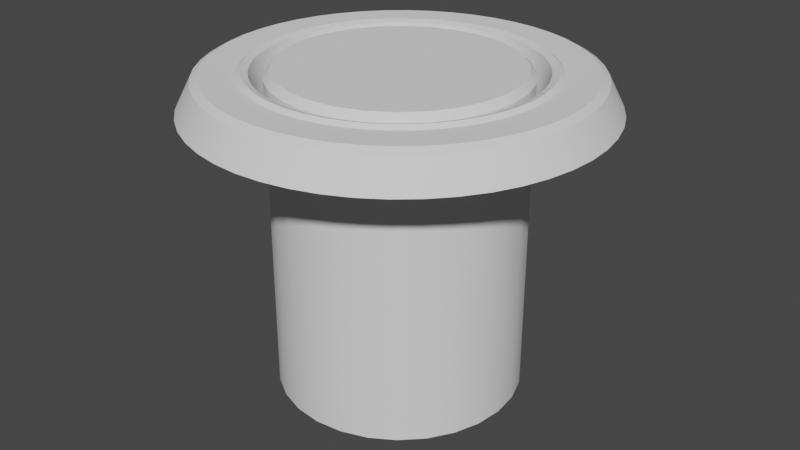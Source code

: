 # Source: Pillard.blend  (saved by Blender 3.0.42; exported with 4.5.12 LTS)
import bpy
from mathutils import Matrix  # noqa: F401  (used for matrix-valued properties, if any)

bpy.ops.wm.read_factory_settings(use_empty=True)
scene = bpy.context.scene
scene.name = 'Scene'

# ---- collections
col_collection = bpy.data.collections.new('Collection'); scene.collection.children.link(col_collection)

# ---- node groups
ng_auto_smooth = bpy.data.node_groups.new('Auto Smooth', 'GeometryNodeTree')
_s = ng_auto_smooth.interface.new_socket(name='Geometry', in_out='OUTPUT', socket_type='NodeSocketGeometry')
_s = ng_auto_smooth.interface.new_socket(name='Geometry', in_out='INPUT', socket_type='NodeSocketGeometry')
_s = ng_auto_smooth.interface.new_socket(name='Angle', in_out='INPUT', socket_type='NodeSocketFloat')
_s.subtype = 'ANGLE'
_s.min_value = 0.0
_s.max_value = 3.142
ng_auto_smooth.is_modifier = True
_N = ng_auto_smooth.nodes; _L = ng_auto_smooth.links
n0 = _N.new('NodeGroupOutput'); n0.name = 'Group Output'; n0.location = (480, -100)
n1 = _N.new('NodeGroupInput'); n1.name = 'Group Input'; n1.location = (-420, -300)
n2 = _N.new('NodeGroupInput'); n2.name = 'Group Input.001'; n2.location = (-60, -100)
n3 = _N.new('GeometryNodeSetShadeSmooth'); n3.name = 'Set Shade Smooth'; n3.location = (120, -100)
n3.domain = 'EDGE'
n4 = _N.new('GeometryNodeSetShadeSmooth'); n4.name = 'Set Shade Smooth.001'; n4.location = (300, -100)
n5 = _N.new('GeometryNodeInputMeshEdgeAngle'); n5.name = 'Edge Angle'; n5.location = (-420, -220)
n6 = _N.new('GeometryNodeInputEdgeSmooth'); n6.name = 'Is Edge Smooth'; n6.location = (-60, -160)
n7 = _N.new('GeometryNodeInputShadeSmooth'); n7.name = 'Is Face Smooth'; n7.location = (-240, -340)
n8 = _N.new('FunctionNodeBooleanMath'); n8.name = 'Boolean Math'; n8.location = (-60, -220)
n9 = _N.new('FunctionNodeCompare'); n9.name = 'Compare'; n9.location = (-240, -180)
n9.operation = 'LESS_EQUAL'
_L.new(n5.outputs[0], n9.inputs[0])
_L.new(n4.outputs[0], n0.inputs[0])
_L.new(n1.outputs[1], n9.inputs[1])
_L.new(n9.outputs[0], n8.inputs[0])
_L.new(n7.outputs[0], n8.inputs[1])
_L.new(n2.outputs[0], n3.inputs[0])
_L.new(n6.outputs[0], n3.inputs[1])
_L.new(n3.outputs[0], n4.inputs[0])
_L.new(n8.outputs[0], n3.inputs[2])
n0.is_active_output = True

# ---- world
world_world = bpy.data.worlds.new('World'); scene.world = world_world
world_world.use_nodes = True; world_world.node_tree.nodes.clear()
_N = world_world.node_tree.nodes; _L = world_world.node_tree.links
n0 = _N.new('ShaderNodeOutputWorld'); n0.name = 'World Output'; n0.location = (300, 300)
n1 = _N.new('ShaderNodeBackground'); n1.name = 'Background'; n1.location = (10, 300)
n1.inputs[0].default_value = (0.05088, 0.05088, 0.05088, 1.0)
_L.new(n1.outputs[0], n0.inputs[0])
n0.is_active_output = True
world_world.color = (0.05088, 0.05088, 0.05088)
world_world.use_sun_shadow = False
world_world.sun_shadow_jitter_overblur = 0.0

# ---- meshes
me_torus = bpy.data.meshes.new('Torus')
me_torus.from_pydata([(1.25, 0.0, 0.0), (1.156, 0.0, 0.183), (0.7748, 0.0, 0.001227), (1.239, 0.1632, 0.0), (1.146, 0.1509, 0.183), (0.7681, 0.1011, 0.001227), (1.207, 0.3235, 0.0), (1.116, 0.2992, 0.183), (0.7484, 0.2005, 0.001227), (1.155, 0.4784, 0.0), (1.068, 0.4423, 0.183), (0.7158, 0.2965, 0.001227), (1.083, 0.625, 0.0), (1.001, 0.5779, 0.183), (0.671, 0.3874, 0.001227), (0.9917, 0.761, 0.0), (0.917, 0.7037, 0.183), (0.6147, 0.4716, 0.001227), (0.8839, 0.8839, 0.0), (0.8173, 0.8173, 0.183), (0.5478, 0.5478, 0.001227), (0.761, 0.9917, 0.0), (0.7037, 0.917, 0.183), (0.4716, 0.6147, 0.001227), (0.625, 1.083, 0.0), (0.5779, 1.001, 0.183), (0.3874, 0.671, 0.001227), (0.4784, 1.155, 0.0), (0.4423, 1.068, 0.183), (0.2965, 0.7158, 0.001227), (0.3235, 1.207, 0.0), (0.2992, 1.116, 0.183), (0.2005, 0.7484, 0.001227), (0.1632, 1.239, 0.0), (0.1509, 1.146, 0.183), (0.1011, 0.7681, 0.001227), (9.437e-08, 1.25, 0.0), (8.727e-08, 1.156, 0.183), (5.849e-08, 0.7748, 0.001227), (-0.1632, 1.239, 0.0), (-0.1509, 1.146, 0.183), (-0.1011, 0.7681, 0.001227), (-0.3235, 1.207, 0.0), (-0.2992, 1.116, 0.183), (-0.2005, 0.7484, 0.001227), (-0.4784, 1.155, 0.0), (-0.4423, 1.068, 0.183), (-0.2965, 0.7158, 0.001227), (-0.625, 1.083, 0.0), (-0.5779, 1.001, 0.183), (-0.3874, 0.671, 0.001227), (-0.761, 0.9917, 0.0), (-0.7037, 0.917, 0.183), (-0.4716, 0.6147, 0.001227), (-0.8839, 0.8839, 0.0), (-0.8173, 0.8173, 0.183), (-0.5478, 0.5478, 0.001227), (-0.9917, 0.761, 0.0), (-0.917, 0.7037, 0.183), (-0.6147, 0.4716, 0.001227), (-1.083, 0.625, 0.0), (-1.001, 0.5779, 0.183), (-0.671, 0.3874, 0.001227), (-1.155, 0.4784, 0.0), (-1.068, 0.4423, 0.183), (-0.7158, 0.2965, 0.001227), (-1.207, 0.3235, 0.0), (-1.116, 0.2992, 0.183), (-0.7484, 0.2005, 0.001227), (-1.239, 0.1632, 0.0), (-1.146, 0.1509, 0.183), (-0.7681, 0.1011, 0.001227), (-1.25, 1.093e-07, 0.0), (-1.156, 1.01e-07, 0.183), (-0.7748, 6.773e-08, 0.001227), (-1.239, -0.1632, 0.0), (-1.146, -0.1509, 0.183), (-0.7681, -0.1011, 0.001227), (-1.207, -0.3235, 0.0), (-1.116, -0.2992, 0.183), (-0.7484, -0.2005, 0.001227), (-1.155, -0.4784, 0.0), (-1.068, -0.4423, 0.183), (-0.7158, -0.2965, 0.001227), (-1.083, -0.625, 0.0), (-1.001, -0.5779, 0.183), (-0.671, -0.3874, 0.001227), (-0.9917, -0.761, 0.0), (-0.917, -0.7037, 0.183), (-0.6147, -0.4716, 0.001227), (-0.8839, -0.8839, 0.0), (-0.8173, -0.8173, 0.183), (-0.5478, -0.5478, 0.001227), (-0.761, -0.9917, 0.0), (-0.7037, -0.917, 0.183), (-0.4716, -0.6147, 0.001227), (-0.625, -1.083, 0.0), (-0.5779, -1.001, 0.183), (-0.3874, -0.671, 0.001227), (-0.4784, -1.155, 0.0), (-0.4423, -1.068, 0.183), (-0.2965, -0.7158, 0.001227), (-0.3235, -1.207, 0.0), (-0.2992, -1.116, 0.183), (-0.2005, -0.7484, 0.001227), (-0.1632, -1.239, 0.0), (-0.1509, -1.146, 0.183), (-0.1011, -0.7681, 0.001227), (9.437e-08, -1.25, 0.0), (8.727e-08, -1.156, 0.183), (5.849e-08, -0.7748, 0.001227), (0.1632, -1.239, 0.0), (0.1509, -1.146, 0.183), (0.1011, -0.7681, 0.001227), (0.3235, -1.207, 0.0), (0.2992, -1.116, 0.183), (0.2005, -0.7484, 0.001227), (0.4784, -1.155, 0.0), (0.4423, -1.068, 0.183), (0.2965, -0.7158, 0.001227), (0.625, -1.083, 0.0), (0.5779, -1.001, 0.183), (0.3874, -0.671, 0.001227), (0.761, -0.9917, 0.0), (0.7037, -0.917, 0.183), (0.4716, -0.6147, 0.001227), (0.8839, -0.8839, 0.0), (0.8173, -0.8173, 0.183), (0.5478, -0.5478, 0.001227), (0.9917, -0.761, 0.0), (0.917, -0.7037, 0.183), (0.6147, -0.4716, 0.001227), (1.083, -0.625, 0.0), (1.001, -0.5779, 0.183), (0.671, -0.3874, 0.001227), (1.155, -0.4784, 0.0), (1.068, -0.4423, 0.183), (0.7158, -0.2965, 0.001227), (1.207, -0.3235, 0.0), (1.116, -0.2992, 0.183), (0.7484, -0.2005, 0.001227), (1.239, -0.1632, 0.0), (1.146, -0.1509, 0.183), (0.7681, -0.1011, 0.001227), (1.112, 3.65e-11, 0.2081), (0.91, -1.085e-09, 0.2029), (0.9022, 0.1188, 0.2029), (1.103, 0.1452, 0.2081), (0.879, 0.2355, 0.2029), (1.074, 0.2879, 0.2081), (1.028, 0.4257, 0.2081), (0.8408, 0.3483, 0.2029), (0.7881, 0.455, 0.2029), (0.9633, 0.5562, 0.2081), (0.722, 0.554, 0.2029), (0.8825, 0.6772, 0.2081), (0.6435, 0.6435, 0.2029), (0.7866, 0.7866, 0.2081), (0.554, 0.722, 0.2029), (0.6772, 0.8825, 0.2081), (0.455, 0.7881, 0.2029), (0.5562, 0.9633, 0.2081), (0.3483, 0.8408, 0.2029), (0.4257, 1.028, 0.2081), (0.2355, 0.879, 0.2029), (0.2879, 1.074, 0.2081), (0.1452, 1.103, 0.2081), (0.1188, 0.9022, 0.2029), (7.036e-08, 0.91, 0.2029), (8.475e-08, 1.112, 0.2081), (-0.1188, 0.9022, 0.2029), (-0.1452, 1.103, 0.2081), (-0.2355, 0.879, 0.2029), (-0.2879, 1.074, 0.2081), (-0.3483, 0.8408, 0.2029), (-0.4257, 1.028, 0.2081), (-0.455, 0.7881, 0.2029), (-0.5562, 0.9633, 0.2081), (-0.554, 0.722, 0.2029), (-0.6772, 0.8825, 0.2081), (-0.6435, 0.6435, 0.2029), (-0.7866, 0.7866, 0.2081), (-0.8825, 0.6772, 0.2081), (-0.722, 0.554, 0.2029), (-0.7881, 0.455, 0.2029), (-0.9633, 0.5562, 0.2081), (-0.8408, 0.3483, 0.2029), (-1.028, 0.4257, 0.2081), (-0.879, 0.2355, 0.2029), (-1.074, 0.2879, 0.2081), (-0.9022, 0.1188, 0.2029), (-1.103, 0.1452, 0.2081), (-0.91, 7.847e-08, 0.2029), (-1.112, 9.728e-08, 0.2081), (-0.9022, -0.1188, 0.2029), (-1.103, -0.1452, 0.2081), (-0.879, -0.2355, 0.2029), (-1.074, -0.2879, 0.2081), (-1.028, -0.4257, 0.2081), (-0.8408, -0.3483, 0.2029), (-0.7881, -0.455, 0.2029), (-0.9633, -0.5562, 0.2081), (-0.722, -0.554, 0.2029), (-0.8825, -0.6772, 0.2081), (-0.6435, -0.6435, 0.2029), (-0.7866, -0.7866, 0.2081), (-0.554, -0.722, 0.2029), (-0.6772, -0.8825, 0.2081), (-0.455, -0.7881, 0.2029), (-0.5562, -0.9633, 0.2081), (-0.3483, -0.8408, 0.2029), (-0.4257, -1.028, 0.2081), (-0.2355, -0.879, 0.2029), (-0.2879, -1.074, 0.2081), (-0.1452, -1.103, 0.2081), (-0.1188, -0.9022, 0.2029), (7.036e-08, -0.91, 0.2029), (8.475e-08, -1.112, 0.2081), (0.1188, -0.9022, 0.2029), (0.1452, -1.103, 0.2081), (0.2879, -1.074, 0.2081), (0.2355, -0.879, 0.2029), (0.3483, -0.8408, 0.2029), (0.4257, -1.028, 0.2081), (0.5562, -0.9633, 0.2081), (0.455, -0.7881, 0.2029), (0.554, -0.722, 0.2029), (0.6772, -0.8825, 0.2081), (0.7866, -0.7866, 0.2081), (0.6435, -0.6435, 0.2029), (0.8825, -0.6772, 0.2081), (0.722, -0.554, 0.2029), (0.9633, -0.5562, 0.2081), (0.7881, -0.455, 0.2029), (0.8408, -0.3483, 0.2029), (1.028, -0.4257, 0.2081), (1.074, -0.2879, 0.2081), (0.879, -0.2355, 0.2029), (0.9022, -0.1188, 0.2029), (1.103, -0.1452, 0.2081), (0.8373, -1.044e-09, 0.21), (0.8798, -1.155e-09, 0.2245), (0.8302, 0.1093, 0.21), (0.8723, 0.1148, 0.2245), (0.8088, 0.2167, 0.21), (0.8499, 0.2277, 0.2245), (0.7736, 0.3204, 0.21), (0.8129, 0.3367, 0.2245), (0.762, 0.4399, 0.2245), (0.7252, 0.4187, 0.21), (0.6643, 0.5097, 0.21), (0.698, 0.5356, 0.2245), (0.5921, 0.5921, 0.21), (0.6221, 0.6221, 0.2245), (0.5097, 0.6643, 0.21), (0.5356, 0.698, 0.2245), (0.4187, 0.7252, 0.21), (0.4399, 0.762, 0.2245), (0.3204, 0.7736, 0.21), (0.3367, 0.8129, 0.2245), (0.2167, 0.8088, 0.21), (0.2277, 0.8499, 0.2245), (0.1093, 0.8302, 0.21), (0.1148, 0.8723, 0.2245), (6.772e-08, 0.8798, 0.2245), (6.4e-08, 0.8373, 0.21), (-0.1093, 0.8302, 0.21), (-0.1148, 0.8723, 0.2245), (-0.2167, 0.8088, 0.21), (-0.2277, 0.8499, 0.2245), (-0.3204, 0.7736, 0.21), (-0.3367, 0.8129, 0.2245), (-0.4187, 0.7252, 0.21), (-0.4399, 0.762, 0.2245), (-0.5097, 0.6643, 0.21), (-0.5356, 0.698, 0.2245), (-0.5921, 0.5921, 0.21), (-0.6221, 0.6221, 0.2245), (-0.6643, 0.5097, 0.21), (-0.698, 0.5356, 0.2245), (-0.762, 0.4399, 0.2245), (-0.7252, 0.4187, 0.21), (-0.7736, 0.3204, 0.21), (-0.8129, 0.3367, 0.2245), (-0.8088, 0.2167, 0.21), (-0.8499, 0.2277, 0.2245), (-0.8302, 0.1093, 0.21), (-0.8723, 0.1148, 0.2245), (-0.8373, 7.216e-08, 0.21), (-0.8798, 7.576e-08, 0.2245), (-0.8302, -0.1093, 0.21), (-0.8723, -0.1148, 0.2245), (-0.8088, -0.2167, 0.21), (-0.8499, -0.2277, 0.2245), (-0.7736, -0.3204, 0.21), (-0.8129, -0.3367, 0.2245), (-0.762, -0.4399, 0.2245), (-0.7252, -0.4187, 0.21), (-0.6643, -0.5097, 0.21), (-0.698, -0.5356, 0.2245), (-0.5921, -0.5921, 0.21), (-0.6221, -0.6221, 0.2245), (-0.5097, -0.6643, 0.21), (-0.5356, -0.698, 0.2245), (-0.4187, -0.7252, 0.21), (-0.4399, -0.762, 0.2245), (-0.3204, -0.7736, 0.21), (-0.3367, -0.8129, 0.2245), (-0.2167, -0.8088, 0.21), (-0.2277, -0.8499, 0.2245), (-0.1093, -0.8302, 0.21), (-0.1148, -0.8723, 0.2245), (6.772e-08, -0.8798, 0.2245), (6.4e-08, -0.8373, 0.21), (0.1093, -0.8302, 0.21), (0.1148, -0.8723, 0.2245), (0.2277, -0.8499, 0.2245), (0.2167, -0.8088, 0.21), (0.3204, -0.7736, 0.21), (0.3367, -0.8129, 0.2245), (0.4187, -0.7252, 0.21), (0.4399, -0.762, 0.2245), (0.5356, -0.698, 0.2245), (0.5097, -0.6643, 0.21), (0.5921, -0.5921, 0.21), (0.6221, -0.6221, 0.2245), (0.698, -0.5356, 0.2245), (0.6643, -0.5097, 0.21), (0.7252, -0.4187, 0.21), (0.762, -0.4399, 0.2245), (0.8129, -0.3367, 0.2245), (0.7736, -0.3204, 0.21), (0.8088, -0.2167, 0.21), (0.8499, -0.2277, 0.2245), (0.8302, -0.1093, 0.21), (0.8723, -0.1148, 0.2245)], [], [(0, 3, 4, 1), (4, 7, 149, 147), (142, 1, 144, 239), (238, 145, 241, 335), (3, 6, 7, 4), (244, 246, 11, 8), (246, 249, 14, 11), (146, 148, 245, 243), (6, 9, 10, 7), (10, 13, 153, 150), (7, 10, 150, 149), (148, 151, 247, 245), (9, 12, 13, 10), (249, 250, 17, 14), (13, 16, 155, 153), (151, 152, 248, 247), (12, 15, 16, 13), (250, 252, 20, 17), (16, 19, 157, 155), (152, 154, 251, 248), (15, 18, 19, 16), (252, 254, 23, 20), (19, 22, 159, 157), (154, 156, 253, 251), (18, 21, 22, 19), (254, 256, 26, 23), (22, 25, 161, 159), (156, 158, 255, 253), (21, 24, 25, 22), (256, 258, 29, 26), (25, 28, 163, 161), (158, 160, 257, 255), (24, 27, 28, 25), (258, 260, 32, 29), (28, 31, 165, 163), (160, 162, 259, 257), (27, 30, 31, 28), (260, 262, 35, 32), (262, 265, 38, 35), (162, 164, 261, 259), (30, 33, 34, 31), (34, 37, 169, 166), (31, 34, 166, 165), (164, 167, 263, 261), (33, 36, 37, 34), (265, 266, 41, 38), (37, 40, 171, 169), (167, 168, 264, 263), (36, 39, 40, 37), (266, 268, 44, 41), (40, 43, 173, 171), (168, 170, 267, 264), (39, 42, 43, 40), (268, 270, 47, 44), (43, 46, 175, 173), (170, 172, 269, 267), (42, 45, 46, 43), (270, 272, 50, 47), (46, 49, 177, 175), (172, 174, 271, 269), (45, 48, 49, 46), (272, 274, 53, 50), (49, 52, 179, 177), (174, 176, 273, 271), (48, 51, 52, 49), (274, 276, 56, 53), (52, 55, 181, 179), (176, 178, 275, 273), (51, 54, 55, 52), (276, 278, 59, 56), (278, 281, 62, 59), (178, 180, 277, 275), (54, 57, 58, 55), (58, 61, 185, 182), (55, 58, 182, 181), (180, 183, 279, 277), (57, 60, 61, 58), (281, 282, 65, 62), (61, 64, 187, 185), (183, 184, 280, 279), (60, 63, 64, 61), (282, 284, 68, 65), (64, 67, 189, 187), (184, 186, 283, 280), (63, 66, 67, 64), (284, 286, 71, 68), (67, 70, 191, 189), (186, 188, 285, 283), (66, 69, 70, 67), (286, 288, 74, 71), (70, 73, 193, 191), (188, 190, 287, 285), (69, 72, 73, 70), (288, 290, 77, 74), (73, 76, 195, 193), (190, 192, 289, 287), (72, 75, 76, 73), (290, 292, 80, 77), (76, 79, 197, 195), (192, 194, 291, 289), (75, 78, 79, 76), (292, 294, 83, 80), (294, 297, 86, 83), (194, 196, 293, 291), (78, 81, 82, 79), (82, 85, 201, 198), (79, 82, 198, 197), (196, 199, 295, 293), (81, 84, 85, 82), (297, 298, 89, 86), (85, 88, 203, 201), (199, 200, 296, 295), (84, 87, 88, 85), (298, 300, 92, 89), (88, 91, 205, 203), (200, 202, 299, 296), (87, 90, 91, 88), (300, 302, 95, 92), (91, 94, 207, 205), (202, 204, 301, 299), (90, 93, 94, 91), (302, 304, 98, 95), (94, 97, 209, 207), (204, 206, 303, 301), (93, 96, 97, 94), (304, 306, 101, 98), (97, 100, 211, 209), (206, 208, 305, 303), (96, 99, 100, 97), (306, 308, 104, 101), (100, 103, 213, 211), (208, 210, 307, 305), (99, 102, 103, 100), (308, 310, 107, 104), (310, 313, 110, 107), (210, 212, 309, 307), (102, 105, 106, 103), (106, 109, 217, 214), (103, 106, 214, 213), (212, 215, 311, 309), (105, 108, 109, 106), (313, 314, 113, 110), (109, 112, 219, 217), (215, 216, 312, 311), (108, 111, 112, 109), (314, 317, 116, 113), (317, 318, 119, 116), (216, 218, 315, 312), (111, 114, 115, 112), (115, 118, 223, 220), (112, 115, 220, 219), (218, 221, 316, 315), (114, 117, 118, 115), (318, 320, 122, 119), (320, 323, 125, 122), (221, 222, 319, 316), (117, 120, 121, 118), (121, 124, 227, 224), (118, 121, 224, 223), (222, 225, 321, 319), (120, 123, 124, 121), (323, 324, 128, 125), (324, 327, 131, 128), (225, 226, 322, 321), (123, 126, 127, 124), (327, 328, 134, 131), (124, 127, 228, 227), (226, 229, 325, 322), (126, 129, 130, 127), (328, 331, 137, 134), (127, 130, 230, 228), (229, 231, 326, 325), (129, 132, 133, 130), (133, 136, 235, 232), (130, 133, 232, 230), (231, 233, 329, 326), (132, 135, 136, 133), (331, 332, 140, 137), (332, 334, 143, 140), (233, 234, 330, 329), (135, 138, 139, 136), (139, 142, 239, 236), (136, 139, 236, 235), (234, 237, 333, 330), (138, 141, 142, 139), (237, 238, 335, 333), (141, 0, 1, 142), (1, 4, 147, 144), (242, 244, 8, 5), (240, 242, 5, 2), (149, 150, 151, 148), (227, 228, 229, 226), (165, 166, 167, 164), (181, 182, 183, 180), (145, 238, 239, 144), (197, 198, 199, 196), (213, 214, 215, 212), (147, 149, 148, 146), (228, 230, 231, 229), (163, 165, 164, 162), (179, 181, 180, 178), (195, 197, 196, 194), (211, 213, 212, 210), (144, 147, 146, 145), (223, 224, 225, 222), (161, 163, 162, 160), (177, 179, 178, 176), (193, 195, 194, 192), (209, 211, 210, 208), (224, 227, 226, 225), (159, 161, 160, 158), (175, 177, 176, 174), (191, 193, 192, 190), (207, 209, 208, 206), (219, 220, 221, 218), (157, 159, 158, 156), (235, 236, 237, 234), (173, 175, 174, 172), (189, 191, 190, 188), (205, 207, 206, 204), (220, 223, 222, 221), (155, 157, 156, 154), (236, 239, 238, 237), (171, 173, 172, 170), (187, 189, 188, 186), (203, 205, 204, 202), (153, 155, 154, 152), (230, 232, 233, 231), (169, 171, 170, 168), (185, 187, 186, 184), (201, 203, 202, 200), (217, 219, 218, 216), (150, 153, 152, 151), (232, 235, 234, 233), (166, 169, 168, 167), (182, 185, 184, 183), (198, 201, 200, 199), (214, 217, 216, 215), (145, 146, 243, 241), (247, 248, 249, 246), (325, 326, 327, 324), (263, 264, 265, 262), (279, 280, 281, 278), (295, 296, 297, 294), (311, 312, 313, 310), (245, 247, 246, 244), (261, 263, 262, 260), (277, 279, 278, 276), (315, 316, 317, 314), (293, 295, 294, 292), (309, 311, 310, 308), (243, 245, 244, 242), (321, 322, 323, 320), (259, 261, 260, 258), (275, 277, 276, 274), (291, 293, 292, 290), (307, 309, 308, 306), (241, 243, 242, 240), (319, 321, 320, 318), (257, 259, 258, 256), (273, 275, 274, 272), (240, 334, 335, 241), (289, 291, 290, 288), (305, 307, 306, 304), (316, 319, 318, 317), (255, 257, 256, 254), (333, 335, 334, 332), (271, 273, 272, 270), (287, 289, 288, 286), (322, 325, 324, 323), (303, 305, 304, 302), (253, 255, 254, 252), (269, 271, 270, 268), (285, 287, 286, 284), (301, 303, 302, 300), (312, 315, 314, 313), (251, 253, 252, 250), (329, 330, 331, 328), (330, 333, 332, 331), (267, 269, 268, 266), (283, 285, 284, 282), (299, 301, 300, 298), (248, 251, 250, 249), (264, 267, 266, 265), (280, 283, 282, 281), (326, 329, 328, 327), (296, 299, 298, 297), (334, 240, 2, 143)])
me_torus.polygons.foreach_set('use_smooth', [True] * 288)
_uv = me_torus.uv_layers.new(name='UVMap')
_uv.uv.foreach_set('vector', [0.5, 0.5714, 0.5208, 0.5714, 0.5208, 0.7143, 0.5, 0.7143, 0.5208, 0.7143, 0.5417, 0.7143, 0.5417, 0.7516, 0.5208, 0.7516, 0.4792, 0.7143, 0.5, 0.7143, 0.5, 0.7516, 0.4792, 0.7516, 0.4792, 0.9626, 0.5, 0.9626, 0.5, 0.9809, 0.4792, 0.9809, 0.5208, 0.5714, 0.5417, 0.5714, 0.5417, 0.7143, 0.5208, 0.7143, 0.5417, 0.02148, 0.5625, 0.02148, 0.5625, 0.1429, 0.5417, 0.1429, 0.5625, 0.02148, 0.5833, 0.02148, 0.5833, 0.1429, 0.5625, 0.1429, 0.5208, 0.9626, 0.5417, 0.9626, 0.5417, 0.9809, 0.5208, 0.9809, 0.5417, 0.5714, 0.5625, 0.5714, 0.5625, 0.7143, 0.5417, 0.7143, 0.5625, 0.7143, 0.5833, 0.7143, 0.5833, 0.7516, 0.5625, 0.7516, 0.5417, 0.7143, 0.5625, 0.7143, 0.5625, 0.7516, 0.5417, 0.7516, 0.5417, 0.9626, 0.5625, 0.9626, 0.5625, 0.9809, 0.5417, 0.9809, 0.5625, 0.5714, 0.5833, 0.5714, 0.5833, 0.7143, 0.5625, 0.7143, 0.5833, 0.02148, 0.6042, 0.02148, 0.6042, 0.1429, 0.5833, 0.1429, 0.5833, 0.7143, 0.6042, 0.7143, 0.6042, 0.7516, 0.5833, 0.7516, 0.5625, 0.9626, 0.5833, 0.9626, 0.5833, 0.9809, 0.5625, 0.9809, 0.5833, 0.5714, 0.6042, 0.5714, 0.6042, 0.7143, 0.5833, 0.7143, 0.6042, 0.02148, 0.625, 0.02148, 0.625, 0.1429, 0.6042, 0.1429, 0.6042, 0.7143, 0.625, 0.7143, 0.625, 0.7516, 0.6042, 0.7516, 0.5833, 0.9626, 0.6042, 0.9626, 0.6042, 0.9809, 0.5833, 0.9809, 0.6042, 0.5714, 0.625, 0.5714, 0.625, 0.7143, 0.6042, 0.7143, 0.625, 0.02148, 0.6458, 0.02148, 0.6458, 0.1429, 0.625, 0.1429, 0.625, 0.7143, 0.6458, 0.7143, 0.6458, 0.7516, 0.625, 0.7516, 0.6042, 0.9626, 0.625, 0.9626, 0.625, 0.9809, 0.6042, 0.9809, 0.625, 0.5714, 0.6458, 0.5714, 0.6458, 0.7143, 0.625, 0.7143, 0.6458, 0.02148, 0.6667, 0.02148, 0.6667, 0.1429, 0.6458, 0.1429, 0.6458, 0.7143, 0.6667, 0.7143, 0.6667, 0.7516, 0.6458, 0.7516, 0.625, 0.9626, 0.6458, 0.9626, 0.6458, 0.9809, 0.625, 0.9809, 0.6458, 0.5714, 0.6667, 0.5714, 0.6667, 0.7143, 0.6458, 0.7143, 0.6667, 0.02148, 0.6875, 0.02148, 0.6875, 0.1429, 0.6667, 0.1429, 0.6667, 0.7143, 0.6875, 0.7143, 0.6875, 0.7516, 0.6667, 0.7516, 0.6458, 0.9626, 0.6667, 0.9626, 0.6667, 0.9809, 0.6458, 0.9809, 0.6667, 0.5714, 0.6875, 0.5714, 0.6875, 0.7143, 0.6667, 0.7143, 0.6875, 0.02148, 0.7083, 0.02148, 0.7083, 0.1429, 0.6875, 0.1429, 0.6875, 0.7143, 0.7083, 0.7143, 0.7083, 0.7516, 0.6875, 0.7516, 0.6667, 0.9626, 0.6875, 0.9626, 0.6875, 0.9809, 0.6667, 0.9809, 0.6875, 0.5714, 0.7083, 0.5714, 0.7083, 0.7143, 0.6875, 0.7143, 0.7083, 0.02148, 0.7292, 0.02148, 0.7292, 0.1429, 0.7083, 0.1429, 0.7292, 0.02148, 0.75, 0.02148, 0.75, 0.1429, 0.7292, 0.1429, 0.6875, 0.9626, 0.7083, 0.9626, 0.7083, 0.9809, 0.6875, 0.9809, 0.7083, 0.5714, 0.7292, 0.5714, 0.7292, 0.7143, 0.7083, 0.7143, 0.7292, 0.7143, 0.75, 0.7143, 0.75, 0.7516, 0.7292, 0.7516, 0.7083, 0.7143, 0.7292, 0.7143, 0.7292, 0.7516, 0.7083, 0.7516, 0.7083, 0.9626, 0.7292, 0.9626, 0.7292, 0.9809, 0.7083, 0.9809, 0.7292, 0.5714, 0.75, 0.5714, 0.75, 0.7143, 0.7292, 0.7143, 0.75, 0.02148, 0.7708, 0.02148, 0.7708, 0.1429, 0.75, 0.1429, 0.75, 0.7143, 0.7708, 0.7143, 0.7708, 0.7516, 0.75, 0.7516, 0.7292, 0.9626, 0.75, 0.9626, 0.75, 0.9809, 0.7292, 0.9809, 0.75, 0.5714, 0.7708, 0.5714, 0.7708, 0.7143, 0.75, 0.7143, 0.7708, 0.02148, 0.7917, 0.02148, 0.7917, 0.1429, 0.7708, 0.1429, 0.7708, 0.7143, 0.7917, 0.7143, 0.7917, 0.7516, 0.7708, 0.7516, 0.75, 0.9626, 0.7708, 0.9626, 0.7708, 0.9809, 0.75, 0.9809, 0.7708, 0.5714, 0.7917, 0.5714, 0.7917, 0.7143, 0.7708, 0.7143, 0.7917, 0.02148, 0.8125, 0.02148, 0.8125, 0.1429, 0.7917, 0.1429, 0.7917, 0.7143, 0.8125, 0.7143, 0.8125, 0.7516, 0.7917, 0.7516, 0.7708, 0.9626, 0.7917, 0.9626, 0.7917, 0.9809, 0.7708, 0.9809, 0.7917, 0.5714, 0.8125, 0.5714, 0.8125, 0.7143, 0.7917, 0.7143, 0.8125, 0.02148, 0.8333, 0.02148, 0.8333, 0.1429, 0.8125, 0.1429, 0.8125, 0.7143, 0.8333, 0.7143, 0.8333, 0.7516, 0.8125, 0.7516, 0.7917, 0.9626, 0.8125, 0.9626, 0.8125, 0.9809, 0.7917, 0.9809, 0.8125, 0.5714, 0.8333, 0.5714, 0.8333, 0.7143, 0.8125, 0.7143, 0.8333, 0.02148, 0.8542, 0.02148, 0.8542, 0.1429, 0.8333, 0.1429, 0.8333, 0.7143, 0.8542, 0.7143, 0.8542, 0.7516, 0.8333, 0.7516, 0.8125, 0.9626, 0.8333, 0.9626, 0.8333, 0.9809, 0.8125, 0.9809, 0.8333, 0.5714, 0.8542, 0.5714, 0.8542, 0.7143, 0.8333, 0.7143, 0.8542, 0.02148, 0.875, 0.02148, 0.875, 0.1429, 0.8542, 0.1429, 0.8542, 0.7143, 0.875, 0.7143, 0.875, 0.7516, 0.8542, 0.7516, 0.8333, 0.9626, 0.8542, 0.9626, 0.8542, 0.9809, 0.8333, 0.9809, 0.8542, 0.5714, 0.875, 0.5714, 0.875, 0.7143, 0.8542, 0.7143, 0.875, 0.02148, 0.8958, 0.02148, 0.8958, 0.1429, 0.875, 0.1429, 0.8958, 0.02148, 0.9167, 0.02148, 0.9167, 0.1429, 0.8958, 0.1429, 0.8542, 0.9626, 0.875, 0.9626, 0.875, 0.9809, 0.8542, 0.9809, 0.875, 0.5714, 0.8958, 0.5714, 0.8958, 0.7143, 0.875, 0.7143, 0.8958, 0.7143, 0.9167, 0.7143, 0.9167, 0.7516, 0.8958, 0.7516, 0.875, 0.7143, 0.8958, 0.7143, 0.8958, 0.7516, 0.875, 0.7516, 0.875, 0.9626, 0.8958, 0.9626, 0.8958, 0.9809, 0.875, 0.9809, 0.8958, 0.5714, 0.9167, 0.5714, 0.9167, 0.7143, 0.8958, 0.7143, 0.9167, 0.02148, 0.9375, 0.02148, 0.9375, 0.1429, 0.9167, 0.1429, 0.9167, 0.7143, 0.9375, 0.7143, 0.9375, 0.7516, 0.9167, 0.7516, 0.8958, 0.9626, 0.9167, 0.9626, 0.9167, 0.9809, 0.8958, 0.9809, 0.9167, 0.5714, 0.9375, 0.5714, 0.9375, 0.7143, 0.9167, 0.7143, 0.9375, 0.02148, 0.9583, 0.02148, 0.9583, 0.1429, 0.9375, 0.1429, 0.9375, 0.7143, 0.9583, 0.7143, 0.9583, 0.7516, 0.9375, 0.7516, 0.9167, 0.9626, 0.9375, 0.9626, 0.9375, 0.9809, 0.9167, 0.9809, 0.9375, 0.5714, 0.9583, 0.5714, 0.9583, 0.7143, 0.9375, 0.7143, 0.9583, 0.02148, 0.9792, 0.02148, 0.9792, 0.1429, 0.9583, 0.1429, 0.9583, 0.7143, 0.9792, 0.7143, 0.9792, 0.7516, 0.9583, 0.7516, 0.9375, 0.9626, 0.9583, 0.9626, 0.9583, 0.9809, 0.9375, 0.9809, 0.9583, 0.5714, 0.9792, 0.5714, 0.9792, 0.7143, 0.9583, 0.7143, 0.9792, 0.02148, 1.0, 0.02148, 1.0, 0.1429, 0.9792, 0.1429, 0.9792, 0.7143, 1.0, 0.7143, 1.0, 0.7516, 0.9792, 0.7516, 0.9583, 0.9626, 0.9792, 0.9626, 0.9792, 0.9809, 0.9583, 0.9809, 0.9792, 0.5714, 1.0, 0.5714, 1.0, 0.7143, 0.9792, 0.7143, 8.882e-16, 0.02148, 0.02083, 0.02148, 0.02083, 0.1429, 8.882e-16, 0.1429, 8.882e-16, 0.7143, 0.02083, 0.7143, 0.02083, 0.7516, 8.882e-16, 0.7516, 0.9792, 0.9626, 1.0, 0.9626, 1.0, 0.9809, 0.9792, 0.9809, 8.882e-16, 0.5714, 0.02083, 0.5714, 0.02083, 0.7143, 8.882e-16, 0.7143, 0.02083, 0.02148, 0.04167, 0.02148, 0.04167, 0.1429, 0.02083, 0.1429, 0.02083, 0.7143, 0.04167, 0.7143, 0.04167, 0.7516, 0.02083, 0.7516, 8.882e-16, 0.9626, 0.02083, 0.9626, 0.02083, 0.9809, 8.882e-16, 0.9809, 0.02083, 0.5714, 0.04167, 0.5714, 0.04167, 0.7143, 0.02083, 0.7143, 0.04167, 0.02148, 0.0625, 0.02148, 0.0625, 0.1429, 0.04167, 0.1429, 0.0625, 0.02148, 0.08333, 0.02148, 0.08333, 0.1429, 0.0625, 0.1429, 0.02083, 0.9626, 0.04167, 0.9626, 0.04167, 0.9809, 0.02083, 0.9809, 0.04167, 0.5714, 0.0625, 0.5714, 0.0625, 0.7143, 0.04167, 0.7143, 0.0625, 0.7143, 0.08333, 0.7143, 0.08333, 0.7516, 0.0625, 0.7516, 0.04167, 0.7143, 0.0625, 0.7143, 0.0625, 0.7516, 0.04167, 0.7516, 0.04167, 0.9626, 0.0625, 0.9626, 0.0625, 0.9809, 0.04167, 0.9809, 0.0625, 0.5714, 0.08333, 0.5714, 0.08333, 0.7143, 0.0625, 0.7143, 0.08333, 0.02148, 0.1042, 0.02148, 0.1042, 0.1429, 0.08333, 0.1429, 0.08333, 0.7143, 0.1042, 0.7143, 0.1042, 0.7516, 0.08333, 0.7516, 0.0625, 0.9626, 0.08333, 0.9626, 0.08333, 0.9809, 0.0625, 0.9809, 0.08333, 0.5714, 0.1042, 0.5714, 0.1042, 0.7143, 0.08333, 0.7143, 0.1042, 0.02148, 0.125, 0.02148, 0.125, 0.1429, 0.1042, 0.1429, 0.1042, 0.7143, 0.125, 0.7143, 0.125, 0.7516, 0.1042, 0.7516, 0.08333, 0.9626, 0.1042, 0.9626, 0.1042, 0.9809, 0.08333, 0.9809, 0.1042, 0.5714, 0.125, 0.5714, 0.125, 0.7143, 0.1042, 0.7143, 0.125, 0.02148, 0.1458, 0.02148, 0.1458, 0.1429, 0.125, 0.1429, 0.125, 0.7143, 0.1458, 0.7143, 0.1458, 0.7516, 0.125, 0.7516, 0.1042, 0.9626, 0.125, 0.9626, 0.125, 0.9809, 0.1042, 0.9809, 0.125, 0.5714, 0.1458, 0.5714, 0.1458, 0.7143, 0.125, 0.7143, 0.1458, 0.02148, 0.1667, 0.02148, 0.1667, 0.1429, 0.1458, 0.1429, 0.1458, 0.7143, 0.1667, 0.7143, 0.1667, 0.7516, 0.1458, 0.7516, 0.125, 0.9626, 0.1458, 0.9626, 0.1458, 0.9809, 0.125, 0.9809, 0.1458, 0.5714, 0.1667, 0.5714, 0.1667, 0.7143, 0.1458, 0.7143, 0.1667, 0.02148, 0.1875, 0.02148, 0.1875, 0.1429, 0.1667, 0.1429, 0.1667, 0.7143, 0.1875, 0.7143, 0.1875, 0.7516, 0.1667, 0.7516, 0.1458, 0.9626, 0.1667, 0.9626, 0.1667, 0.9809, 0.1458, 0.9809, 0.1667, 0.5714, 0.1875, 0.5714, 0.1875, 0.7143, 0.1667, 0.7143, 0.1875, 0.02148, 0.2083, 0.02148, 0.2083, 0.1429, 0.1875, 0.1429, 0.1875, 0.7143, 0.2083, 0.7143, 0.2083, 0.7516, 0.1875, 0.7516, 0.1667, 0.9626, 0.1875, 0.9626, 0.1875, 0.9809, 0.1667, 0.9809, 0.1875, 0.5714, 0.2083, 0.5714, 0.2083, 0.7143, 0.1875, 0.7143, 0.2083, 0.02148, 0.2292, 0.02148, 0.2292, 0.1429, 0.2083, 0.1429, 0.2292, 0.02148, 0.25, 0.02148, 0.25, 0.1429, 0.2292, 0.1429, 0.1875, 0.9626, 0.2083, 0.9626, 0.2083, 0.9809, 0.1875, 0.9809, 0.2083, 0.5714, 0.2292, 0.5714, 0.2292, 0.7143, 0.2083, 0.7143, 0.2292, 0.7143, 0.25, 0.7143, 0.25, 0.7516, 0.2292, 0.7516, 0.2083, 0.7143, 0.2292, 0.7143, 0.2292, 0.7516, 0.2083, 0.7516, 0.2083, 0.9626, 0.2292, 0.9626, 0.2292, 0.9809, 0.2083, 0.9809, 0.2292, 0.5714, 0.25, 0.5714, 0.25, 0.7143, 0.2292, 0.7143, 0.25, 0.02148, 0.2708, 0.02148, 0.2708, 0.1429, 0.25, 0.1429, 0.25, 0.7143, 0.2708, 0.7143, 0.2708, 0.7516, 0.25, 0.7516, 0.2292, 0.9626, 0.25, 0.9626, 0.25, 0.9809, 0.2292, 0.9809, 0.25, 0.5714, 0.2708, 0.5714, 0.2708, 0.7143, 0.25, 0.7143, 0.2708, 0.02148, 0.2917, 0.02148, 0.2917, 0.1429, 0.2708, 0.1429, 0.2917, 0.02148, 0.3125, 0.02148, 0.3125, 0.1429, 0.2917, 0.1429, 0.25, 0.9626, 0.2708, 0.9626, 0.2708, 0.9809, 0.25, 0.9809, 0.2708, 0.5714, 0.2917, 0.5714, 0.2917, 0.7143, 0.2708, 0.7143, 0.2917, 0.7143, 0.3125, 0.7143, 0.3125, 0.7516, 0.2917, 0.7516, 0.2708, 0.7143, 0.2917, 0.7143, 0.2917, 0.7516, 0.2708, 0.7516, 0.2708, 0.9626, 0.2917, 0.9626, 0.2917, 0.9809, 0.2708, 0.9809, 0.2917, 0.5714, 0.3125, 0.5714, 0.3125, 0.7143, 0.2917, 0.7143, 0.3125, 0.02148, 0.3333, 0.02148, 0.3333, 0.1429, 0.3125, 0.1429, 0.3333, 0.02148, 0.3542, 0.02148, 0.3542, 0.1429, 0.3333, 0.1429, 0.2917, 0.9626, 0.3125, 0.9626, 0.3125, 0.9809, 0.2917, 0.9809, 0.3125, 0.5714, 0.3333, 0.5714, 0.3333, 0.7143, 0.3125, 0.7143, 0.3333, 0.7143, 0.3542, 0.7143, 0.3542, 0.7516, 0.3333, 0.7516, 0.3125, 0.7143, 0.3333, 0.7143, 0.3333, 0.7516, 0.3125, 0.7516, 0.3125, 0.9626, 0.3333, 0.9626, 0.3333, 0.9809, 0.3125, 0.9809, 0.3333, 0.5714, 0.3542, 0.5714, 0.3542, 0.7143, 0.3333, 0.7143, 0.3542, 0.02148, 0.375, 0.02148, 0.375, 0.1429, 0.3542, 0.1429, 0.375, 0.02148, 0.3958, 0.02148, 0.3958, 0.1429, 0.375, 0.1429, 0.3333, 0.9626, 0.3542, 0.9626, 0.3542, 0.9809, 0.3333, 0.9809, 0.3542, 0.5714, 0.375, 0.5714, 0.375, 0.7143, 0.3542, 0.7143, 0.3958, 0.02148, 0.4167, 0.02148, 0.4167, 0.1429, 0.3958, 0.1429, 0.3542, 0.7143, 0.375, 0.7143, 0.375, 0.7516, 0.3542, 0.7516, 0.3542, 0.9626, 0.375, 0.9626, 0.375, 0.9809, 0.3542, 0.9809, 0.375, 0.5714, 0.3958, 0.5714, 0.3958, 0.7143, 0.375, 0.7143, 0.4167, 0.02148, 0.4375, 0.02148, 0.4375, 0.1429, 0.4167, 0.1429, 0.375, 0.7143, 0.3958, 0.7143, 0.3958, 0.7516, 0.375, 0.7516, 0.375, 0.9626, 0.3958, 0.9626, 0.3958, 0.9809, 0.375, 0.9809, 0.3958, 0.5714, 0.4167, 0.5714, 0.4167, 0.7143, 0.3958, 0.7143, 0.4167, 0.7143, 0.4375, 0.7143, 0.4375, 0.7516, 0.4167, 0.7516, 0.3958, 0.7143, 0.4167, 0.7143, 0.4167, 0.7516, 0.3958, 0.7516, 0.3958, 0.9626, 0.4167, 0.9626, 0.4167, 0.9809, 0.3958, 0.9809, 0.4167, 0.5714, 0.4375, 0.5714, 0.4375, 0.7143, 0.4167, 0.7143, 0.4375, 0.02148, 0.4583, 0.02148, 0.4583, 0.1429, 0.4375, 0.1429, 0.4583, 0.02148, 0.4792, 0.02148, 0.4792, 0.1429, 0.4583, 0.1429, 0.4167, 0.9626, 0.4375, 0.9626, 0.4375, 0.9809, 0.4167, 0.9809, 0.4375, 0.5714, 0.4583, 0.5714, 0.4583, 0.7143, 0.4375, 0.7143, 0.4583, 0.7143, 0.4792, 0.7143, 0.4792, 0.7516, 0.4583, 0.7516, 0.4375, 0.7143, 0.4583, 0.7143, 0.4583, 0.7516, 0.4375, 0.7516, 0.4375, 0.9626, 0.4583, 0.9626, 0.4583, 0.9809, 0.4375, 0.9809, 0.4583, 0.5714, 0.4792, 0.5714, 0.4792, 0.7143, 0.4583, 0.7143, 0.4583, 0.9626, 0.4792, 0.9626, 0.4792, 0.9809, 0.4583, 0.9809, 0.4792, 0.5714, 0.5, 0.5714, 0.5, 0.7143, 0.4792, 0.7143, 0.5, 0.7143, 0.5208, 0.7143, 0.5208, 0.7516, 0.5, 0.7516, 0.5208, 0.02148, 0.5417, 0.02148, 0.5417, 0.1429, 0.5208, 0.1429, 0.5, 0.02148, 0.5208, 0.02148, 0.5208, 0.1429, 0.5, 0.1429, 0.5417, 0.7516, 0.5625, 0.7516, 0.5625, 0.9626, 0.5417, 0.9626, 0.3542, 0.7516, 0.375, 0.7516, 0.375, 0.9626, 0.3542, 0.9626, 0.7083, 0.7516, 0.7292, 0.7516, 0.7292, 0.9626, 0.7083, 0.9626, 0.875, 0.7516, 0.8958, 0.7516, 0.8958, 0.9626, 0.875, 0.9626, 0.5, 0.9626, 0.4792, 0.9626, 0.4792, 0.7516, 0.5, 0.7516, 0.04167, 0.7516, 0.0625, 0.7516, 0.0625, 0.9626, 0.04167, 0.9626, 0.2083, 0.7516, 0.2292, 0.7516, 0.2292, 0.9626, 0.2083, 0.9626, 0.5208, 0.7516, 0.5417, 0.7516, 0.5417, 0.9626, 0.5208, 0.9626, 0.375, 0.7516, 0.3958, 0.7516, 0.3958, 0.9626, 0.375, 0.9626, 0.6875, 0.7516, 0.7083, 0.7516, 0.7083, 0.9626, 0.6875, 0.9626, 0.8542, 0.7516, 0.875, 0.7516, 0.875, 0.9626, 0.8542, 0.9626, 0.02083, 0.7516, 0.04167, 0.7516, 0.04167, 0.9626, 0.02083, 0.9626, 0.1875, 0.7516, 0.2083, 0.7516, 0.2083, 0.9626, 0.1875, 0.9626, 0.5, 0.7516, 0.5208, 0.7516, 0.5208, 0.9626, 0.5, 0.9626, 0.3125, 0.7516, 0.3333, 0.7516, 0.3333, 0.9626, 0.3125, 0.9626, 0.6667, 0.7516, 0.6875, 0.7516, 0.6875, 0.9626, 0.6667, 0.9626, 0.8333, 0.7516, 0.8542, 0.7516, 0.8542, 0.9626, 0.8333, 0.9626, 8.882e-16, 0.7516, 0.02083, 0.7516, 0.02083, 0.9626, 8.882e-16, 0.9626, 0.1667, 0.7516, 0.1875, 0.7516, 0.1875, 0.9626, 0.1667, 0.9626, 0.3333, 0.7516, 0.3542, 0.7516, 0.3542, 0.9626, 0.3333, 0.9626, 0.6458, 0.7516, 0.6667, 0.7516, 0.6667, 0.9626, 0.6458, 0.9626, 0.8125, 0.7516, 0.8333, 0.7516, 0.8333, 0.9626, 0.8125, 0.9626, 0.9792, 0.7516, 1.0, 0.7516, 1.0, 0.9626, 0.9792, 0.9626, 0.1458, 0.7516, 0.1667, 0.7516, 0.1667, 0.9626, 0.1458, 0.9626, 0.2708, 0.7516, 0.2917, 0.7516, 0.2917, 0.9626, 0.2708, 0.9626, 0.625, 0.7516, 0.6458, 0.7516, 0.6458, 0.9626, 0.625, 0.9626, 0.4375, 0.7516, 0.4583, 0.7516, 0.4583, 0.9626, 0.4375, 0.9626, 0.7917, 0.7516, 0.8125, 0.7516, 0.8125, 0.9626, 0.7917, 0.9626, 0.9583, 0.7516, 0.9792, 0.7516, 0.9792, 0.9626, 0.9583, 0.9626, 0.125, 0.7516, 0.1458, 0.7516, 0.1458, 0.9626, 0.125, 0.9626, 0.2917, 0.7516, 0.3125, 0.7516, 0.3125, 0.9626, 0.2917, 0.9626, 0.6042, 0.7516, 0.625, 0.7516, 0.625, 0.9626, 0.6042, 0.9626, 0.4583, 0.7516, 0.4792, 0.7516, 0.4792, 0.9626, 0.4583, 0.9626, 0.7708, 0.7516, 0.7917, 0.7516, 0.7917, 0.9626, 0.7708, 0.9626, 0.9375, 0.7516, 0.9583, 0.7516, 0.9583, 0.9626, 0.9375, 0.9626, 0.1042, 0.7516, 0.125, 0.7516, 0.125, 0.9626, 0.1042, 0.9626, 0.5833, 0.7516, 0.6042, 0.7516, 0.6042, 0.9626, 0.5833, 0.9626, 0.3958, 0.7516, 0.4167, 0.7516, 0.4167, 0.9626, 0.3958, 0.9626, 0.75, 0.7516, 0.7708, 0.7516, 0.7708, 0.9626, 0.75, 0.9626, 0.9167, 0.7516, 0.9375, 0.7516, 0.9375, 0.9626, 0.9167, 0.9626, 0.08333, 0.7516, 0.1042, 0.7516, 0.1042, 0.9626, 0.08333, 0.9626, 0.25, 0.7516, 0.2708, 0.7516, 0.2708, 0.9626, 0.25, 0.9626, 0.5625, 0.7516, 0.5833, 0.7516, 0.5833, 0.9626, 0.5625, 0.9626, 0.4167, 0.7516, 0.4375, 0.7516, 0.4375, 0.9626, 0.4167, 0.9626, 0.7292, 0.7516, 0.75, 0.7516, 0.75, 0.9626, 0.7292, 0.9626, 0.8958, 0.7516, 0.9167, 0.7516, 0.9167, 0.9626, 0.8958, 0.9626, 0.0625, 0.7516, 0.08333, 0.7516, 0.08333, 0.9626, 0.0625, 0.9626, 0.2292, 0.7516, 0.25, 0.7516, 0.25, 0.9626, 0.2292, 0.9626, 0.5, 0.9626, 0.5208, 0.9626, 0.5208, 0.9809, 0.5, 0.9809, 0.5625, -2.22e-16, 0.5833, -2.22e-16, 0.5833, 0.02148, 0.5625, 0.02148, 0.375, -2.22e-16, 0.3958, -2.22e-16, 0.3958, 0.02148, 0.375, 0.02148, 0.7292, -2.22e-16, 0.75, -2.22e-16, 0.75, 0.02148, 0.7292, 0.02148, 0.8958, -2.22e-16, 0.9167, -2.22e-16, 0.9167, 0.02148, 0.8958, 0.02148, 0.0625, -2.22e-16, 0.08333, -2.22e-16, 0.08333, 0.02148, 0.0625, 0.02148, 0.2292, -2.22e-16, 0.25, -2.22e-16, 0.25, 0.02148, 0.2292, 0.02148, 0.5417, -2.22e-16, 0.5625, -2.22e-16, 0.5625, 0.02148, 0.5417, 0.02148, 0.7083, -2.22e-16, 0.7292, -2.22e-16, 0.7292, 0.02148, 0.7083, 0.02148, 0.875, -2.22e-16, 0.8958, -2.22e-16, 0.8958, 0.02148, 0.875, 0.02148, 0.2708, -2.22e-16, 0.2917, -2.22e-16, 0.2917, 0.02148, 0.2708, 0.02148, 0.04167, -2.22e-16, 0.0625, -2.22e-16, 0.0625, 0.02148, 0.04167, 0.02148, 0.2083, -2.22e-16, 0.2292, -2.22e-16, 0.2292, 0.02148, 0.2083, 0.02148, 0.5208, -2.22e-16, 0.5417, -2.22e-16, 0.5417, 0.02148, 0.5208, 0.02148, 0.3333, -2.22e-16, 0.3542, -2.22e-16, 0.3542, 0.02148, 0.3333, 0.02148, 0.6875, -2.22e-16, 0.7083, -2.22e-16, 0.7083, 0.02148, 0.6875, 0.02148, 0.8542, -2.22e-16, 0.875, -2.22e-16, 0.875, 0.02148, 0.8542, 0.02148, 0.02083, -2.22e-16, 0.04167, -2.22e-16, 0.04167, 0.02148, 0.02083, 0.02148, 0.1875, -2.22e-16, 0.2083, -2.22e-16, 0.2083, 0.02148, 0.1875, 0.02148, 0.5, -2.22e-16, 0.5208, -2.22e-16, 0.5208, 0.02148, 0.5, 0.02148, 0.3125, -2.22e-16, 0.3333, -2.22e-16, 0.3333, 0.02148, 0.3125, 0.02148, 0.6667, -2.22e-16, 0.6875, -2.22e-16, 0.6875, 0.02148, 0.6667, 0.02148, 0.8333, -2.22e-16, 0.8542, -2.22e-16, 0.8542, 0.02148, 0.8333, 0.02148, 0.5, 0.02148, 0.4792, 0.02148, 0.4792, -2.22e-16, 0.5, -2.22e-16, 8.882e-16, -2.22e-16, 0.02083, -2.22e-16, 0.02083, 0.02148, 8.882e-16, 0.02148, 0.1667, -2.22e-16, 0.1875, -2.22e-16, 0.1875, 0.02148, 0.1667, 0.02148, 0.2917, -2.22e-16, 0.3125, -2.22e-16, 0.3125, 0.02148, 0.2917, 0.02148, 0.6458, -2.22e-16, 0.6667, -2.22e-16, 0.6667, 0.02148, 0.6458, 0.02148, 0.4583, -2.22e-16, 0.4792, -2.22e-16, 0.4792, 0.02148, 0.4583, 0.02148, 0.8125, -2.22e-16, 0.8333, -2.22e-16, 0.8333, 0.02148, 0.8125, 0.02148, 0.9792, -2.22e-16, 1.0, -2.22e-16, 1.0, 0.02148, 0.9792, 0.02148, 0.3542, -2.22e-16, 0.375, -2.22e-16, 0.375, 0.02148, 0.3542, 0.02148, 0.1458, -2.22e-16, 0.1667, -2.22e-16, 0.1667, 0.02148, 0.1458, 0.02148, 0.625, -2.22e-16, 0.6458, -2.22e-16, 0.6458, 0.02148, 0.625, 0.02148, 0.7917, -2.22e-16, 0.8125, -2.22e-16, 0.8125, 0.02148, 0.7917, 0.02148, 0.9583, -2.22e-16, 0.9792, -2.22e-16, 0.9792, 0.02148, 0.9583, 0.02148, 0.125, -2.22e-16, 0.1458, -2.22e-16, 0.1458, 0.02148, 0.125, 0.02148, 0.25, -2.22e-16, 0.2708, -2.22e-16, 0.2708, 0.02148, 0.25, 0.02148, 0.6042, -2.22e-16, 0.625, -2.22e-16, 0.625, 0.02148, 0.6042, 0.02148, 0.4167, -2.22e-16, 0.4375, -2.22e-16, 0.4375, 0.02148, 0.4167, 0.02148, 0.4375, -2.22e-16, 0.4583, -2.22e-16, 0.4583, 0.02148, 0.4375, 0.02148, 0.7708, -2.22e-16, 0.7917, -2.22e-16, 0.7917, 0.02148, 0.7708, 0.02148, 0.9375, -2.22e-16, 0.9583, -2.22e-16, 0.9583, 0.02148, 0.9375, 0.02148, 0.1042, -2.22e-16, 0.125, -2.22e-16, 0.125, 0.02148, 0.1042, 0.02148, 0.5833, -2.22e-16, 0.6042, -2.22e-16, 0.6042, 0.02148, 0.5833, 0.02148, 0.75, -2.22e-16, 0.7708, -2.22e-16, 0.7708, 0.02148, 0.75, 0.02148, 0.9167, -2.22e-16, 0.9375, -2.22e-16, 0.9375, 0.02148, 0.9167, 0.02148, 0.3958, -2.22e-16, 0.4167, -2.22e-16, 0.4167, 0.02148, 0.3958, 0.02148, 0.08333, -2.22e-16, 0.1042, -2.22e-16, 0.1042, 0.02148, 0.08333, 0.02148, 0.4792, 0.02148, 0.5, 0.02148, 0.5, 0.1429, 0.4792, 0.1429])
me_torus.use_remesh_fix_poles = True
me_torus.use_remesh_preserve_attributes = False
me_torus.update()
me_cylinder = bpy.data.meshes.new('Cylinder')
me_cylinder.from_pydata([(0.0, 0.76, -1.768), (7.947e-10, 0.7214, 0.2239), (0.0, 0.76, 0.1785), (0.1691, 0.7409, -1.768), (0.1605, 0.7033, 0.2239), (0.1691, 0.7409, 0.1785), (0.3298, 0.6847, -1.768), (0.313, 0.6499, 0.2239), (0.3298, 0.6847, 0.1785), (0.4739, 0.5942, -1.768), (0.4498, 0.564, 0.2239), (0.4739, 0.5942, 0.1785), (0.5942, 0.4739, -1.768), (0.564, 0.4498, 0.2239), (0.5942, 0.4739, 0.1785), (0.6847, 0.3298, -1.768), (0.6499, 0.313, 0.2239), (0.6847, 0.3298, 0.1785), (0.7409, 0.1691, -1.768), (0.7033, 0.1605, 0.2239), (0.7409, 0.1691, 0.1785), (0.76, -3.322e-08, -1.768), (0.7214, -3.089e-08, 0.2239), (0.76, -3.322e-08, 0.1785), (0.7409, -0.1691, -1.768), (0.7033, -0.1605, 0.2239), (0.7409, -0.1691, 0.1785), (0.6847, -0.3298, -1.768), (0.6499, -0.313, 0.2239), (0.6847, -0.3298, 0.1785), (0.5942, -0.4739, -1.768), (0.564, -0.4498, 0.2239), (0.5942, -0.4739, 0.1785), (0.4739, -0.5942, -1.768), (0.4498, -0.564, 0.2239), (0.4739, -0.5942, 0.1785), (0.3298, -0.6847, -1.768), (0.313, -0.6499, 0.2239), (0.3298, -0.6847, 0.1785), (0.1691, -0.7409, -1.768), (0.1605, -0.7033, 0.2239), (0.1691, -0.7409, 0.1785), (-6.644e-08, -0.76, -1.768), (-6.242e-08, -0.7214, 0.2239), (-6.644e-08, -0.76, 0.1785), (-0.1691, -0.7409, -1.768), (-0.1605, -0.7033, 0.2239), (-0.1691, -0.7409, 0.1785), (-0.3298, -0.6847, -1.768), (-0.313, -0.6499, 0.2239), (-0.3298, -0.6847, 0.1785), (-0.4739, -0.5942, -1.768), (-0.4498, -0.564, 0.2239), (-0.4739, -0.5942, 0.1785), (-0.5942, -0.4739, -1.768), (-0.564, -0.4498, 0.2239), (-0.5942, -0.4739, 0.1785), (-0.6847, -0.3298, -1.768), (-0.6499, -0.313, 0.2239), (-0.6847, -0.3298, 0.1785), (-0.7409, -0.1691, -1.768), (-0.7033, -0.1605, 0.2239), (-0.7409, -0.1691, 0.1785), (-0.76, 9.063e-09, -1.768), (-0.7214, 8.738e-09, 0.2239), (-0.76, 9.063e-09, 0.1785), (-0.7409, 0.1691, -1.768), (-0.7033, 0.1605, 0.2239), (-0.7409, 0.1691, 0.1785), (-0.6847, 0.3298, -1.768), (-0.6499, 0.313, 0.2239), (-0.6847, 0.3298, 0.1785), (-0.5942, 0.4739, -1.768), (-0.564, 0.4498, 0.2239), (-0.5942, 0.4739, 0.1785), (-0.4739, 0.5942, -1.768), (-0.4498, 0.564, 0.2239), (-0.4739, 0.5942, 0.1785), (-0.3298, 0.6847, -1.768), (-0.313, 0.6499, 0.2239), (-0.3298, 0.6847, 0.1785), (-0.1691, 0.7409, -1.768), (-0.1605, 0.7033, 0.2239), (-0.1691, 0.7409, 0.1785)], [], [(81, 83, 2, 0), (6, 8, 11, 9), (9, 11, 14, 12), (12, 14, 17, 15), (15, 17, 20, 18), (18, 20, 23, 21), (21, 23, 26, 24), (24, 26, 29, 27), (27, 29, 32, 30), (30, 32, 35, 33), (33, 35, 38, 36), (36, 38, 41, 39), (39, 41, 44, 42), (42, 44, 47, 45), (45, 47, 50, 48), (48, 50, 53, 51), (51, 53, 56, 54), (54, 56, 59, 57), (57, 59, 62, 60), (60, 62, 65, 63), (63, 65, 68, 66), (66, 68, 71, 69), (69, 71, 74, 72), (72, 74, 77, 75), (75, 77, 80, 78), (78, 80, 83, 81), (3, 5, 8, 6), (4, 1, 82, 79, 76, 73, 70, 67, 64, 61, 58, 55, 52, 49, 46, 43, 40, 37, 34, 31, 28, 25, 22, 19, 16, 13, 10, 7), (0, 2, 5, 3), (5, 2, 1, 4), (8, 5, 4, 7), (11, 8, 7, 10), (14, 11, 10, 13), (17, 14, 13, 16), (20, 17, 16, 19), (23, 20, 19, 22), (26, 23, 22, 25), (29, 26, 25, 28), (32, 29, 28, 31), (35, 32, 31, 34), (38, 35, 34, 37), (41, 38, 37, 40), (44, 41, 40, 43), (47, 44, 43, 46), (50, 47, 46, 49), (53, 50, 49, 52), (56, 53, 52, 55), (59, 56, 55, 58), (62, 59, 58, 61), (65, 62, 61, 64), (68, 65, 64, 67), (71, 68, 67, 70), (74, 71, 70, 73), (77, 74, 73, 76), (80, 77, 76, 79), (83, 80, 79, 82), (2, 83, 82, 1)])
me_cylinder.polygons.foreach_set('use_smooth', [True] * 57)
_uv = me_cylinder.uv_layers.new(name='UVMap')
_uv.uv.foreach_set('vector', [0.03571, 0.5066, 0.03571, 0.9934, 1.565e-07, 0.9934, 1.565e-07, 0.5066, 0.9286, 0.5066, 0.9286, 0.9934, 0.8929, 0.9934, 0.8929, 0.5066, 0.8929, 0.5066, 0.8929, 0.9934, 0.8571, 0.9934, 0.8571, 0.5066, 0.8571, 0.5066, 0.8571, 0.9934, 0.8214, 0.9934, 0.8214, 0.5066, 0.8214, 0.5066, 0.8214, 0.9934, 0.7857, 0.9934, 0.7857, 0.5066, 0.7857, 0.5066, 0.7857, 0.9934, 0.75, 0.9934, 0.75, 0.5066, 0.75, 0.5066, 0.75, 0.9934, 0.7143, 0.9934, 0.7143, 0.5066, 0.7143, 0.5066, 0.7143, 0.9934, 0.6786, 0.9934, 0.6786, 0.5066, 0.6786, 0.5066, 0.6786, 0.9934, 0.6429, 0.9934, 0.6429, 0.5066, 0.6429, 0.5066, 0.6429, 0.9934, 0.6071, 0.9934, 0.6071, 0.5066, 0.6071, 0.5066, 0.6071, 0.9934, 0.5714, 0.9934, 0.5714, 0.5066, 0.5714, 0.5066, 0.5714, 0.9934, 0.5357, 0.9934, 0.5357, 0.5066, 0.5357, 0.5066, 0.5357, 0.9934, 0.5, 0.9934, 0.5, 0.5066, 0.5, 0.5066, 0.5, 0.9934, 0.4643, 0.9934, 0.4643, 0.5066, 0.4643, 0.5066, 0.4643, 0.9934, 0.4286, 0.9934, 0.4286, 0.5066, 0.4286, 0.5066, 0.4286, 0.9934, 0.3929, 0.9934, 0.3929, 0.5066, 0.3929, 0.5066, 0.3929, 0.9934, 0.3571, 0.9934, 0.3571, 0.5066, 0.3571, 0.5066, 0.3571, 0.9934, 0.3214, 0.9934, 0.3214, 0.5066, 0.3214, 0.5066, 0.3214, 0.9934, 0.2857, 0.9934, 0.2857, 0.5066, 0.2857, 0.5066, 0.2857, 0.9934, 0.25, 0.9934, 0.25, 0.5066, 0.25, 0.5066, 0.25, 0.9934, 0.2143, 0.9934, 0.2143, 0.5066, 0.2143, 0.5066, 0.2143, 0.9934, 0.1786, 0.9934, 0.1786, 0.5066, 0.1786, 0.5066, 0.1786, 0.9934, 0.1429, 0.9934, 0.1429, 0.5066, 0.1429, 0.5066, 0.1429, 0.9934, 0.1071, 0.9934, 0.1071, 0.5066, 0.1071, 0.5066, 0.1071, 0.9934, 0.07143, 0.9934, 0.07143, 0.5066, 0.07143, 0.5066, 0.07143, 0.9934, 0.03571, 0.9934, 0.03571, 0.5066, 0.9643, 0.5066, 0.9643, 0.9934, 0.9286, 0.9934, 0.9286, 0.5066, 0.3015, 0.4758, 0.25, 0.4816, 0.1985, 0.4758, 0.1495, 0.4586, 0.1056, 0.4311, 0.06894, 0.3944, 0.04135, 0.3505, 0.02423, 0.3015, 0.01842, 0.25, 0.02423, 0.1985, 0.04135, 0.1495, 0.06894, 0.1056, 0.1056, 0.06894, 0.1495, 0.04135, 0.1985, 0.02423, 0.25, 0.01842, 0.3015, 0.02423, 0.3505, 0.04135, 0.3944, 0.06894, 0.4311, 0.1056, 0.4586, 0.1495, 0.4758, 0.1985, 0.4816, 0.25, 0.4758, 0.3015, 0.4586, 0.3505, 0.4311, 0.3944, 0.3944, 0.4311, 0.3505, 0.4586, 1.0, 0.5066, 1.0, 0.9934, 0.9643, 0.9934, 0.9643, 0.5066, 0.9643, 0.9934, 1.0, 0.9934, 0.9994, 1.0, 0.9649, 1.0, 0.9286, 0.9934, 0.9643, 0.9934, 0.9637, 1.0, 0.9292, 1.0, 0.8929, 0.9934, 0.9286, 0.9934, 0.9279, 1.0, 0.8935, 1.0, 0.8571, 0.9934, 0.8929, 0.9934, 0.8922, 1.0, 0.8578, 1.0, 0.8214, 0.9934, 0.8571, 0.9934, 0.8565, 1.0, 0.8221, 1.0, 0.7857, 0.9934, 0.8214, 0.9934, 0.8208, 1.0, 0.7863, 1.0, 0.75, 0.9934, 0.7857, 0.9934, 0.7851, 1.0, 0.7506, 1.0, 0.7143, 0.9934, 0.75, 0.9934, 0.7494, 1.0, 0.7149, 1.0, 0.6786, 0.9934, 0.7143, 0.9934, 0.7137, 1.0, 0.6792, 1.0, 0.6429, 0.9934, 0.6786, 0.9934, 0.6779, 1.0, 0.6435, 1.0, 0.6071, 0.9934, 0.6429, 0.9934, 0.6422, 1.0, 0.6078, 1.0, 0.5714, 0.9934, 0.6071, 0.9934, 0.6065, 1.0, 0.5721, 1.0, 0.5357, 0.9934, 0.5714, 0.9934, 0.5708, 1.0, 0.5363, 1.0, 0.5, 0.9934, 0.5357, 0.9934, 0.5351, 1.0, 0.5006, 1.0, 0.4643, 0.9934, 0.5, 0.9934, 0.4994, 1.0, 0.4649, 1.0, 0.4286, 0.9934, 0.4643, 0.9934, 0.4637, 1.0, 0.4292, 1.0, 0.3929, 0.9934, 0.4286, 0.9934, 0.4279, 1.0, 0.3935, 1.0, 0.3571, 0.9934, 0.3929, 0.9934, 0.3922, 1.0, 0.3578, 1.0, 0.3214, 0.9934, 0.3571, 0.9934, 0.3565, 1.0, 0.3221, 1.0, 0.2857, 0.9934, 0.3214, 0.9934, 0.3208, 1.0, 0.2863, 1.0, 0.25, 0.9934, 0.2857, 0.9934, 0.2851, 1.0, 0.2506, 1.0, 0.2143, 0.9934, 0.25, 0.9934, 0.2494, 1.0, 0.2149, 1.0, 0.1786, 0.9934, 0.2143, 0.9934, 0.2137, 1.0, 0.1792, 1.0, 0.1429, 0.9934, 0.1786, 0.9934, 0.1779, 1.0, 0.1435, 1.0, 0.1071, 0.9934, 0.1429, 0.9934, 0.1422, 1.0, 0.1078, 1.0, 0.07143, 0.9934, 0.1071, 0.9934, 0.1065, 1.0, 0.07206, 1.0, 0.03571, 0.9934, 0.07143, 0.9934, 0.0708, 1.0, 0.03634, 1.0, 1.565e-07, 0.9934, 0.03571, 0.9934, 0.03509, 1.0, 0.0006266, 1.0])
me_cylinder.use_remesh_fix_poles = True
me_cylinder.use_remesh_preserve_attributes = False
me_cylinder.update()

# ---- objects
ob_base = bpy.data.objects.new('base', me_torus)
ob_cylinder = bpy.data.objects.new('Cylinder', me_cylinder)

# ---- transforms, parenting, visibility, modifiers, constraints
ob_base.location = (0.0, -0.3698, 0.0)
_m = ob_base.modifiers.new('Auto Smooth', 'NODES')
_m.node_group = ng_auto_smooth
_gi = [s.identifier for s in ng_auto_smooth.interface.items_tree if s.item_type == 'SOCKET' and s.in_out == 'INPUT']
_m[_gi[1]] = 0.5236  # Angle
ob_cylinder.parent = ob_base
ob_cylinder.location = (0.0, 0.0, 0.0)
_m = ob_cylinder.modifiers.new('Auto Smooth', 'NODES')
_m.node_group = ng_auto_smooth
_gi = [s.identifier for s in ng_auto_smooth.interface.items_tree if s.item_type == 'SOCKET' and s.in_out == 'INPUT']
_m[_gi[1]] = 0.5236  # Angle

# ---- collection membership
col_collection.objects.link(ob_base)
col_collection.objects.link(ob_cylinder)

# ---- scene / render settings (as saved in the file)
scene.frame_start = 1; scene.frame_end = 250; scene.frame_set(1)
scene.render.engine = 'CYCLES'
scene.cycles.sampling_pattern = 'TABULATED_SOBOL'
scene.cycles.use_light_tree = False
scene.view_settings.view_transform = 'Filmic'
bpy.context.view_layer.update()

# ---- added for rendering (the .blend has no active camera and no usable light): camera, sun
cam_auto = bpy.data.cameras.new('AutoCamera')
cam_auto.lens = 50.0
cam_auto.sensor_width = 36.0
cam_auto.clip_end = 1000.0
ob_auto_camera = bpy.data.objects.new('AutoCamera', cam_auto)
scene.collection.objects.link(ob_auto_camera)
ob_auto_camera.location = (3.75509, -4.87586, 2.23208)
ob_auto_camera.rotation_euler = (1.09748, -7.21219e-08, 0.694738)
scene.camera = ob_auto_camera
light_auto_sun = bpy.data.lights.new('AutoSun', 'SUN')
light_auto_sun.energy = 3.0
light_auto_sun.angle = 0.0523599
ob_auto_sun = bpy.data.objects.new('AutoSun', light_auto_sun)
scene.collection.objects.link(ob_auto_sun)
ob_auto_sun.rotation_euler = (0.872665, 0.174533, 0.523599)
bpy.context.view_layer.update()
